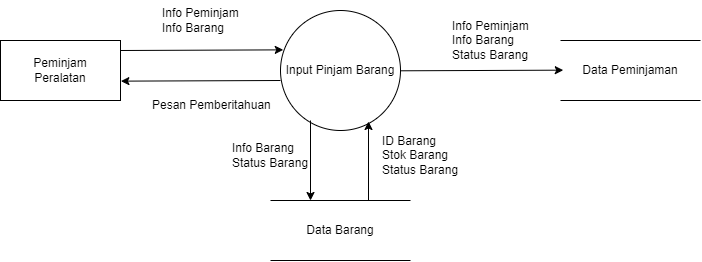

The diagram above was exported from draw.io. Its source (the exported page's mxGraphModel, read from the mxfile embedded in the PNG):
<mxGraphModel dx="1038" dy="547" grid="1" gridSize="10" guides="1" tooltips="1" connect="1" arrows="1" fold="1" page="1" pageScale="1" pageWidth="850" pageHeight="1100" math="0" shadow="0">
  <root>
    <mxCell id="0" />
    <mxCell id="1" parent="0" />
    <mxCell id="9zClrlYi-5yshn-8-qZp-1" value="Input Pinjam Barang" style="ellipse;whiteSpace=wrap;html=1;aspect=fixed;" vertex="1" parent="1">
      <mxGeometry x="400" y="210" width="120" height="120" as="geometry" />
    </mxCell>
    <mxCell id="9zClrlYi-5yshn-8-qZp-5" value="Info Peminjam&lt;br&gt;Info Barang" style="text;html=1;align=left;verticalAlign=middle;resizable=0;points=[];autosize=1;strokeColor=none;fillColor=none;" vertex="1" parent="1">
      <mxGeometry x="280" y="200" width="100" height="40" as="geometry" />
    </mxCell>
    <mxCell id="9zClrlYi-5yshn-8-qZp-6" value="" style="endArrow=classic;html=1;rounded=0;entryX=0.023;entryY=0.328;entryDx=0;entryDy=0;entryPerimeter=0;" edge="1" parent="1" target="9zClrlYi-5yshn-8-qZp-1">
      <mxGeometry width="50" height="50" relative="1" as="geometry">
        <mxPoint x="240" y="250" as="sourcePoint" />
        <mxPoint x="290" y="200" as="targetPoint" />
      </mxGeometry>
    </mxCell>
    <mxCell id="9zClrlYi-5yshn-8-qZp-7" value="" style="endArrow=classic;html=1;rounded=0;entryX=1.005;entryY=0.633;entryDx=0;entryDy=0;entryPerimeter=0;" edge="1" parent="1">
      <mxGeometry width="50" height="50" relative="1" as="geometry">
        <mxPoint x="400" y="280" as="sourcePoint" />
        <mxPoint x="240.4000000000001" y="280.64" as="targetPoint" />
      </mxGeometry>
    </mxCell>
    <mxCell id="9zClrlYi-5yshn-8-qZp-8" value="Pesan Pemberitahuan" style="text;html=1;align=left;verticalAlign=middle;resizable=0;points=[];autosize=1;strokeColor=none;fillColor=none;" vertex="1" parent="1">
      <mxGeometry x="270" y="290" width="140" height="30" as="geometry" />
    </mxCell>
    <mxCell id="9zClrlYi-5yshn-8-qZp-9" value="" style="endArrow=classic;html=1;rounded=0;" edge="1" parent="1">
      <mxGeometry width="50" height="50" relative="1" as="geometry">
        <mxPoint x="430" y="320" as="sourcePoint" />
        <mxPoint x="430" y="400" as="targetPoint" />
      </mxGeometry>
    </mxCell>
    <mxCell id="9zClrlYi-5yshn-8-qZp-10" value="" style="endArrow=classic;html=1;rounded=0;" edge="1" parent="1">
      <mxGeometry width="50" height="50" relative="1" as="geometry">
        <mxPoint x="488" y="400" as="sourcePoint" />
        <mxPoint x="488" y="321" as="targetPoint" />
      </mxGeometry>
    </mxCell>
    <mxCell id="9zClrlYi-5yshn-8-qZp-11" value="Peminjam&lt;br&gt;Peralatan" style="rounded=0;whiteSpace=wrap;html=1;" vertex="1" parent="1">
      <mxGeometry x="120" y="240" width="120" height="60" as="geometry" />
    </mxCell>
    <mxCell id="9zClrlYi-5yshn-8-qZp-18" value="Info Barang&lt;br&gt;Status Barang" style="text;html=1;strokeColor=none;fillColor=none;align=left;verticalAlign=middle;whiteSpace=wrap;rounded=0;" vertex="1" parent="1">
      <mxGeometry x="350" y="340" width="90" height="30" as="geometry" />
    </mxCell>
    <mxCell id="9zClrlYi-5yshn-8-qZp-19" value="ID Barang&lt;br&gt;Stok Barang&lt;br&gt;Status Barang" style="text;html=1;strokeColor=none;fillColor=none;align=left;verticalAlign=middle;whiteSpace=wrap;rounded=0;" vertex="1" parent="1">
      <mxGeometry x="500" y="340" width="90" height="30" as="geometry" />
    </mxCell>
    <mxCell id="9zClrlYi-5yshn-8-qZp-20" value="" style="endArrow=classic;html=1;rounded=0;entryX=0.023;entryY=0.328;entryDx=0;entryDy=0;entryPerimeter=0;" edge="1" parent="1">
      <mxGeometry width="50" height="50" relative="1" as="geometry">
        <mxPoint x="520.0000000000001" y="270.3" as="sourcePoint" />
        <mxPoint x="682.76" y="269.66" as="targetPoint" />
      </mxGeometry>
    </mxCell>
    <mxCell id="9zClrlYi-5yshn-8-qZp-22" value="Info Peminjam&lt;br&gt;Info Barang&lt;br&gt;Status Barang" style="text;html=1;align=left;verticalAlign=middle;resizable=0;points=[];autosize=1;strokeColor=none;fillColor=none;" vertex="1" parent="1">
      <mxGeometry x="570" y="210" width="100" height="60" as="geometry" />
    </mxCell>
    <mxCell id="9zClrlYi-5yshn-8-qZp-24" value="" style="group" vertex="1" connectable="0" parent="1">
      <mxGeometry x="390" y="400" width="140" height="60" as="geometry" />
    </mxCell>
    <mxCell id="9zClrlYi-5yshn-8-qZp-14" value="Data Barang" style="text;html=1;strokeColor=none;fillColor=none;align=center;verticalAlign=middle;whiteSpace=wrap;rounded=0;" vertex="1" parent="9zClrlYi-5yshn-8-qZp-24">
      <mxGeometry width="140" height="60" as="geometry" />
    </mxCell>
    <mxCell id="9zClrlYi-5yshn-8-qZp-15" value="" style="endArrow=none;html=1;rounded=0;entryX=1;entryY=1;entryDx=0;entryDy=0;" edge="1" parent="9zClrlYi-5yshn-8-qZp-24" target="9zClrlYi-5yshn-8-qZp-14">
      <mxGeometry width="50" height="50" relative="1" as="geometry">
        <mxPoint y="60" as="sourcePoint" />
        <mxPoint x="50" y="10" as="targetPoint" />
      </mxGeometry>
    </mxCell>
    <mxCell id="9zClrlYi-5yshn-8-qZp-16" value="" style="endArrow=none;html=1;rounded=0;entryX=1;entryY=1;entryDx=0;entryDy=0;" edge="1" parent="9zClrlYi-5yshn-8-qZp-24">
      <mxGeometry width="50" height="50" relative="1" as="geometry">
        <mxPoint as="sourcePoint" />
        <mxPoint x="140" as="targetPoint" />
      </mxGeometry>
    </mxCell>
    <mxCell id="9zClrlYi-5yshn-8-qZp-25" value="" style="group" vertex="1" connectable="0" parent="1">
      <mxGeometry x="680" y="240" width="140" height="60" as="geometry" />
    </mxCell>
    <mxCell id="9zClrlYi-5yshn-8-qZp-26" value="Data Peminjaman" style="text;html=1;strokeColor=none;fillColor=none;align=center;verticalAlign=middle;whiteSpace=wrap;rounded=0;" vertex="1" parent="9zClrlYi-5yshn-8-qZp-25">
      <mxGeometry width="140" height="60" as="geometry" />
    </mxCell>
    <mxCell id="9zClrlYi-5yshn-8-qZp-27" value="" style="endArrow=none;html=1;rounded=0;entryX=1;entryY=1;entryDx=0;entryDy=0;" edge="1" parent="9zClrlYi-5yshn-8-qZp-25" target="9zClrlYi-5yshn-8-qZp-26">
      <mxGeometry width="50" height="50" relative="1" as="geometry">
        <mxPoint y="60" as="sourcePoint" />
        <mxPoint x="50" y="10" as="targetPoint" />
      </mxGeometry>
    </mxCell>
    <mxCell id="9zClrlYi-5yshn-8-qZp-28" value="" style="endArrow=none;html=1;rounded=0;entryX=1;entryY=1;entryDx=0;entryDy=0;" edge="1" parent="9zClrlYi-5yshn-8-qZp-25">
      <mxGeometry width="50" height="50" relative="1" as="geometry">
        <mxPoint as="sourcePoint" />
        <mxPoint x="140" as="targetPoint" />
      </mxGeometry>
    </mxCell>
  </root>
</mxGraphModel>